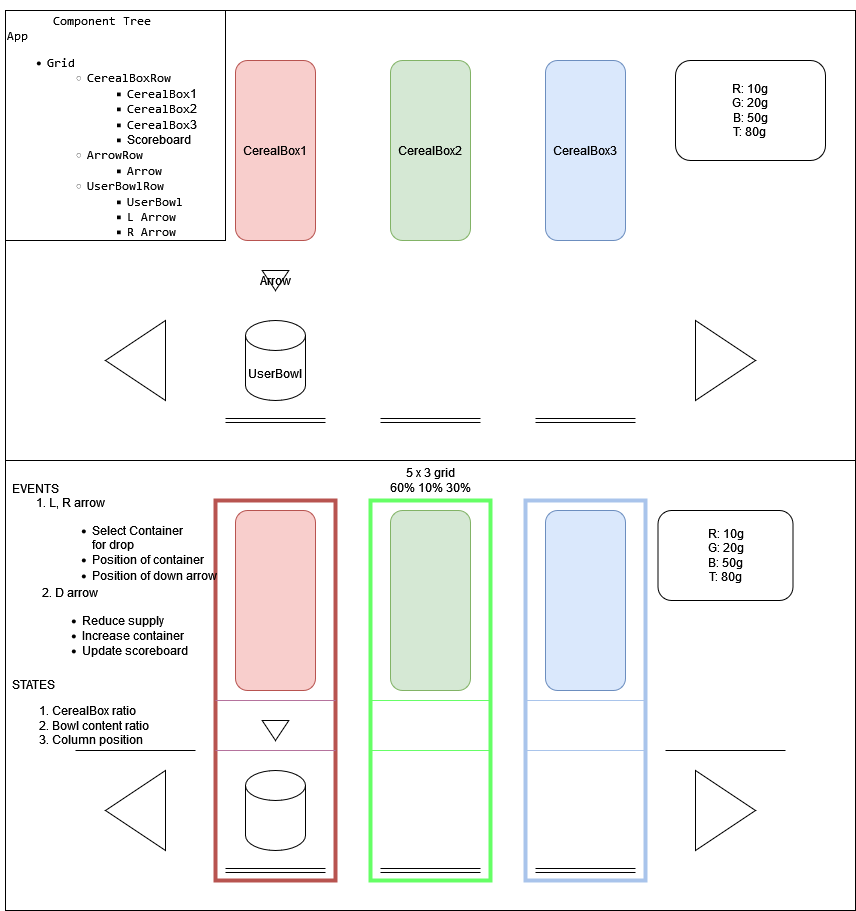

The diagram above was exported from draw.io. Its source (the exported page's mxGraphModel, read from the mxfile embedded in the PNG):
<mxGraphModel dx="1962" dy="1708" grid="1" gridSize="10" guides="1" tooltips="1" connect="1" arrows="1" fold="1" page="1" pageScale="1" pageWidth="850" pageHeight="1100" math="0" shadow="0">
  <root>
    <mxCell id="0" />
    <mxCell id="1" parent="0" />
    <mxCell id="R0ePAjbxSP6ZO4KEfzjH-13" value="" style="rounded=0;whiteSpace=wrap;html=1;" vertex="1" parent="1">
      <mxGeometry y="450" width="850" height="450" as="geometry" />
    </mxCell>
    <mxCell id="R0ePAjbxSP6ZO4KEfzjH-25" value="" style="rounded=0;whiteSpace=wrap;html=1;fillColor=none;strokeColor=#b85450;strokeWidth=4;" vertex="1" parent="1">
      <mxGeometry x="210" y="490" width="120" height="380" as="geometry" />
    </mxCell>
    <mxCell id="R0ePAjbxSP6ZO4KEfzjH-1" value="t" style="rounded=0;whiteSpace=wrap;html=1;" vertex="1" parent="1">
      <mxGeometry width="850" height="450" as="geometry" />
    </mxCell>
    <mxCell id="R0ePAjbxSP6ZO4KEfzjH-2" value="CerealBox1" style="rounded=1;whiteSpace=wrap;html=1;fillColor=#f8cecc;strokeColor=#b85450;" vertex="1" parent="1">
      <mxGeometry x="230" y="50" width="80" height="180" as="geometry" />
    </mxCell>
    <mxCell id="R0ePAjbxSP6ZO4KEfzjH-3" value="CerealBox2" style="rounded=1;whiteSpace=wrap;html=1;fillColor=#d5e8d4;strokeColor=#82b366;" vertex="1" parent="1">
      <mxGeometry x="385" y="50" width="80" height="180" as="geometry" />
    </mxCell>
    <mxCell id="R0ePAjbxSP6ZO4KEfzjH-4" value="CerealBox3" style="rounded=1;whiteSpace=wrap;html=1;fillColor=#dae8fc;strokeColor=#6c8ebf;" vertex="1" parent="1">
      <mxGeometry x="540" y="50" width="80" height="180" as="geometry" />
    </mxCell>
    <mxCell id="R0ePAjbxSP6ZO4KEfzjH-5" value="UserBowl" style="shape=cylinder3;whiteSpace=wrap;html=1;boundedLbl=1;backgroundOutline=1;size=15;" vertex="1" parent="1">
      <mxGeometry x="240" y="310" width="60" height="80" as="geometry" />
    </mxCell>
    <mxCell id="R0ePAjbxSP6ZO4KEfzjH-6" value="" style="triangle;whiteSpace=wrap;html=1;direction=west;" vertex="1" parent="1">
      <mxGeometry x="100" y="310" width="60" height="80" as="geometry" />
    </mxCell>
    <mxCell id="R0ePAjbxSP6ZO4KEfzjH-7" value="" style="triangle;whiteSpace=wrap;html=1;" vertex="1" parent="1">
      <mxGeometry x="690" y="310" width="60" height="80" as="geometry" />
    </mxCell>
    <mxCell id="R0ePAjbxSP6ZO4KEfzjH-8" value="Arrow" style="triangle;whiteSpace=wrap;html=1;direction=south;" vertex="1" parent="1">
      <mxGeometry x="256.66" y="260" width="26.67" height="20" as="geometry" />
    </mxCell>
    <mxCell id="R0ePAjbxSP6ZO4KEfzjH-9" value="" style="shape=link;html=1;rounded=0;" edge="1" parent="1">
      <mxGeometry width="100" relative="1" as="geometry">
        <mxPoint x="220" y="410" as="sourcePoint" />
        <mxPoint x="320" y="410" as="targetPoint" />
      </mxGeometry>
    </mxCell>
    <mxCell id="R0ePAjbxSP6ZO4KEfzjH-10" value="" style="shape=link;html=1;rounded=0;" edge="1" parent="1">
      <mxGeometry width="100" relative="1" as="geometry">
        <mxPoint x="375" y="410" as="sourcePoint" />
        <mxPoint x="475" y="410" as="targetPoint" />
      </mxGeometry>
    </mxCell>
    <mxCell id="R0ePAjbxSP6ZO4KEfzjH-11" value="" style="shape=link;html=1;rounded=0;" edge="1" parent="1">
      <mxGeometry width="100" relative="1" as="geometry">
        <mxPoint x="530" y="410" as="sourcePoint" />
        <mxPoint x="630" y="410" as="targetPoint" />
      </mxGeometry>
    </mxCell>
    <mxCell id="R0ePAjbxSP6ZO4KEfzjH-12" value="&lt;div&gt;R: 10g&lt;/div&gt;&lt;div&gt;G: 20g&lt;/div&gt;&lt;div&gt;B: 50g&lt;/div&gt;&lt;div&gt;T: 80g&lt;br&gt;&lt;/div&gt;" style="rounded=1;whiteSpace=wrap;html=1;" vertex="1" parent="1">
      <mxGeometry x="670" y="50" width="150" height="100" as="geometry" />
    </mxCell>
    <mxCell id="R0ePAjbxSP6ZO4KEfzjH-14" value="" style="rounded=1;whiteSpace=wrap;html=1;fillColor=#f8cecc;strokeColor=#b85450;" vertex="1" parent="1">
      <mxGeometry x="230" y="500" width="80" height="180" as="geometry" />
    </mxCell>
    <mxCell id="R0ePAjbxSP6ZO4KEfzjH-15" value="" style="rounded=1;whiteSpace=wrap;html=1;fillColor=#d5e8d4;strokeColor=#82b366;" vertex="1" parent="1">
      <mxGeometry x="385" y="500" width="80" height="180" as="geometry" />
    </mxCell>
    <mxCell id="R0ePAjbxSP6ZO4KEfzjH-16" value="" style="rounded=1;whiteSpace=wrap;html=1;fillColor=#dae8fc;strokeColor=#6c8ebf;" vertex="1" parent="1">
      <mxGeometry x="540" y="500" width="80" height="180" as="geometry" />
    </mxCell>
    <mxCell id="R0ePAjbxSP6ZO4KEfzjH-17" value="" style="shape=cylinder3;whiteSpace=wrap;html=1;boundedLbl=1;backgroundOutline=1;size=15;" vertex="1" parent="1">
      <mxGeometry x="240" y="760" width="60" height="80" as="geometry" />
    </mxCell>
    <mxCell id="R0ePAjbxSP6ZO4KEfzjH-18" value="" style="triangle;whiteSpace=wrap;html=1;direction=west;" vertex="1" parent="1">
      <mxGeometry x="100" y="760" width="60" height="80" as="geometry" />
    </mxCell>
    <mxCell id="R0ePAjbxSP6ZO4KEfzjH-19" value="" style="triangle;whiteSpace=wrap;html=1;" vertex="1" parent="1">
      <mxGeometry x="690" y="760" width="60" height="80" as="geometry" />
    </mxCell>
    <mxCell id="R0ePAjbxSP6ZO4KEfzjH-20" value="" style="triangle;whiteSpace=wrap;html=1;direction=south;" vertex="1" parent="1">
      <mxGeometry x="256.66" y="710" width="26.67" height="20" as="geometry" />
    </mxCell>
    <mxCell id="R0ePAjbxSP6ZO4KEfzjH-21" value="" style="shape=link;html=1;rounded=0;" edge="1" parent="1">
      <mxGeometry width="100" relative="1" as="geometry">
        <mxPoint x="220" y="860" as="sourcePoint" />
        <mxPoint x="320" y="860" as="targetPoint" />
      </mxGeometry>
    </mxCell>
    <mxCell id="R0ePAjbxSP6ZO4KEfzjH-22" value="" style="shape=link;html=1;rounded=0;" edge="1" parent="1">
      <mxGeometry width="100" relative="1" as="geometry">
        <mxPoint x="375" y="860" as="sourcePoint" />
        <mxPoint x="475" y="860" as="targetPoint" />
      </mxGeometry>
    </mxCell>
    <mxCell id="R0ePAjbxSP6ZO4KEfzjH-23" value="" style="shape=link;html=1;rounded=0;" edge="1" parent="1">
      <mxGeometry width="100" relative="1" as="geometry">
        <mxPoint x="530" y="860" as="sourcePoint" />
        <mxPoint x="630" y="860" as="targetPoint" />
      </mxGeometry>
    </mxCell>
    <mxCell id="R0ePAjbxSP6ZO4KEfzjH-24" value="&lt;div&gt;R: 10g&lt;/div&gt;&lt;div&gt;G: 20g&lt;/div&gt;&lt;div&gt;B: 50g&lt;/div&gt;&lt;div&gt;T: 80g&lt;br&gt;&lt;/div&gt;" style="rounded=1;whiteSpace=wrap;html=1;" vertex="1" parent="1">
      <mxGeometry x="652.5" y="500" width="135" height="90" as="geometry" />
    </mxCell>
    <mxCell id="R0ePAjbxSP6ZO4KEfzjH-26" value="" style="rounded=0;whiteSpace=wrap;html=1;fillColor=none;strokeColor=#66FF66;strokeWidth=4;" vertex="1" parent="1">
      <mxGeometry x="365" y="490" width="120" height="380" as="geometry" />
    </mxCell>
    <mxCell id="R0ePAjbxSP6ZO4KEfzjH-27" value="" style="rounded=0;whiteSpace=wrap;html=1;fillColor=none;strokeColor=#A9C4EB;strokeWidth=4;" vertex="1" parent="1">
      <mxGeometry x="520" y="490" width="120" height="380" as="geometry" />
    </mxCell>
    <mxCell id="R0ePAjbxSP6ZO4KEfzjH-28" value="" style="endArrow=none;html=1;rounded=0;strokeColor=#B5739D;" edge="1" parent="1">
      <mxGeometry width="50" height="50" relative="1" as="geometry">
        <mxPoint x="210" y="690" as="sourcePoint" />
        <mxPoint x="330" y="690" as="targetPoint" />
      </mxGeometry>
    </mxCell>
    <mxCell id="R0ePAjbxSP6ZO4KEfzjH-29" value="" style="endArrow=none;html=1;rounded=0;strokeColor=#B5739D;" edge="1" parent="1">
      <mxGeometry width="50" height="50" relative="1" as="geometry">
        <mxPoint x="210" y="740" as="sourcePoint" />
        <mxPoint x="330" y="740" as="targetPoint" />
      </mxGeometry>
    </mxCell>
    <mxCell id="R0ePAjbxSP6ZO4KEfzjH-30" value="" style="endArrow=none;html=1;rounded=0;strokeColor=#66FF66;" edge="1" parent="1">
      <mxGeometry width="50" height="50" relative="1" as="geometry">
        <mxPoint x="365" y="690" as="sourcePoint" />
        <mxPoint x="485" y="690" as="targetPoint" />
      </mxGeometry>
    </mxCell>
    <mxCell id="R0ePAjbxSP6ZO4KEfzjH-31" value="" style="endArrow=none;html=1;rounded=0;strokeColor=#66FF66;" edge="1" parent="1">
      <mxGeometry width="50" height="50" relative="1" as="geometry">
        <mxPoint x="365" y="740" as="sourcePoint" />
        <mxPoint x="485" y="740" as="targetPoint" />
      </mxGeometry>
    </mxCell>
    <mxCell id="R0ePAjbxSP6ZO4KEfzjH-32" value="" style="endArrow=none;html=1;rounded=0;strokeColor=#A9C4EB;" edge="1" parent="1">
      <mxGeometry width="50" height="50" relative="1" as="geometry">
        <mxPoint x="520" y="690" as="sourcePoint" />
        <mxPoint x="640" y="690" as="targetPoint" />
      </mxGeometry>
    </mxCell>
    <mxCell id="R0ePAjbxSP6ZO4KEfzjH-33" value="" style="endArrow=none;html=1;rounded=0;strokeColor=#A9C4EB;" edge="1" parent="1">
      <mxGeometry width="50" height="50" relative="1" as="geometry">
        <mxPoint x="520" y="740" as="sourcePoint" />
        <mxPoint x="640" y="740" as="targetPoint" />
      </mxGeometry>
    </mxCell>
    <mxCell id="R0ePAjbxSP6ZO4KEfzjH-34" value="" style="endArrow=none;html=1;rounded=0;strokeColor=#000000;" edge="1" parent="1">
      <mxGeometry width="50" height="50" relative="1" as="geometry">
        <mxPoint x="70" y="740" as="sourcePoint" />
        <mxPoint x="190" y="740" as="targetPoint" />
      </mxGeometry>
    </mxCell>
    <mxCell id="R0ePAjbxSP6ZO4KEfzjH-35" value="" style="endArrow=none;html=1;rounded=0;strokeColor=#000000;" edge="1" parent="1">
      <mxGeometry width="50" height="50" relative="1" as="geometry">
        <mxPoint x="660" y="740" as="sourcePoint" />
        <mxPoint x="780" y="740" as="targetPoint" />
      </mxGeometry>
    </mxCell>
    <mxCell id="R0ePAjbxSP6ZO4KEfzjH-37" value="&lt;div&gt;5 x 3 grid&lt;/div&gt;&lt;div&gt;60% 10% 30%&lt;br&gt;&lt;/div&gt;" style="text;html=1;align=center;verticalAlign=middle;resizable=0;points=[];autosize=1;strokeColor=none;fillColor=none;" vertex="1" parent="1">
      <mxGeometry x="375" y="450" width="100" height="40" as="geometry" />
    </mxCell>
    <mxCell id="R0ePAjbxSP6ZO4KEfzjH-40" value="&lt;div&gt;EVENTS&lt;/div&gt;&lt;div&gt;&lt;span style=&quot;white-space: pre;&quot;&gt;&#09;&lt;/span&gt;1. L, R arrow&lt;/div&gt;&lt;blockquote&gt;&lt;div align=&quot;left&quot;&gt;&lt;ul&gt;&lt;li&gt;Select Container&amp;nbsp;&lt;div&gt;for drop&lt;/div&gt;&lt;/li&gt;&lt;li&gt;Position of container&lt;/li&gt;&lt;li&gt;Position of down arrow&lt;/li&gt;&lt;/ul&gt;&lt;/div&gt;&lt;/blockquote&gt;&lt;div align=&quot;left&quot;&gt;&lt;br&gt;&lt;/div&gt;" style="text;html=1;align=left;verticalAlign=middle;resizable=0;points=[];autosize=1;strokeColor=none;fillColor=none;" vertex="1" parent="1">
      <mxGeometry x="5" y="465" width="260" height="140" as="geometry" />
    </mxCell>
    <mxCell id="R0ePAjbxSP6ZO4KEfzjH-41" value="&lt;blockquote&gt;2. D arrow&lt;div align=&quot;left&quot;&gt;&lt;ul&gt;&lt;li&gt;Reduce supply&lt;br&gt;&lt;/li&gt;&lt;li&gt;Increase container&lt;br&gt;&lt;/li&gt;&lt;li&gt;Update scoreboard&lt;br&gt;&lt;/li&gt;&lt;/ul&gt;&lt;/div&gt;&lt;div align=&quot;left&quot;&gt;&lt;br&gt;&lt;/div&gt;&lt;/blockquote&gt;" style="text;html=1;align=left;verticalAlign=middle;resizable=0;points=[];autosize=1;strokeColor=none;fillColor=none;" vertex="1" parent="1">
      <mxGeometry x="-5" y="560" width="240" height="130" as="geometry" />
    </mxCell>
    <mxCell id="R0ePAjbxSP6ZO4KEfzjH-42" value="STATES&lt;br&gt;&lt;div align=&quot;left&quot;&gt;&lt;ol&gt;&lt;li&gt;CerealBox ratio&lt;br&gt;&lt;/li&gt;&lt;li&gt;Bowl content ratio&lt;/li&gt;&lt;li&gt;Column position&lt;br&gt;&lt;/li&gt;&lt;/ol&gt;&lt;/div&gt;&lt;div align=&quot;left&quot;&gt;&lt;br&gt;&lt;/div&gt;" style="text;html=1;align=left;verticalAlign=middle;resizable=0;points=[];autosize=1;strokeColor=none;fillColor=none;" vertex="1" parent="1">
      <mxGeometry x="5" y="660" width="160" height="110" as="geometry" />
    </mxCell>
    <mxCell id="R0ePAjbxSP6ZO4KEfzjH-43" value="&lt;div align=&quot;center&quot;&gt;&lt;br&gt;&lt;/div&gt;&lt;div align=&quot;center&quot;&gt;&lt;code&gt;Component Tree&lt;br&gt;&lt;/code&gt;&lt;/div&gt;&lt;div&gt;&lt;code&gt;App&lt;/code&gt;&lt;/div&gt;&lt;ul&gt;&lt;li&gt;&lt;code&gt;Grid&lt;/code&gt;&lt;ul&gt;&lt;li&gt;&lt;code&gt;CerealBoxRow&lt;/code&gt;&lt;ul&gt;&lt;li&gt;&lt;code&gt;CerealBox&lt;/code&gt;1&lt;br&gt;&lt;/li&gt;&lt;li&gt;&lt;code&gt;CerealBox&lt;/code&gt;2&lt;br&gt;&lt;/li&gt;&lt;li&gt;&lt;code&gt;CerealBox&lt;/code&gt;3&lt;/li&gt;&lt;li&gt;Scoreboard&lt;br&gt;&lt;/li&gt;&lt;/ul&gt;&lt;/li&gt;&lt;li&gt;&lt;code&gt;ArrowRow&lt;/code&gt;&lt;ul&gt;&lt;li&gt;&lt;code&gt;Arrow&lt;/code&gt;&lt;/li&gt;&lt;/ul&gt;&lt;/li&gt;&lt;li&gt;&lt;code&gt;UserBowlRow&lt;/code&gt;&lt;ul&gt;&lt;li&gt;&lt;code&gt;UserBowl&lt;/code&gt;&lt;/li&gt;&lt;li&gt;&lt;code&gt;L Arrow&lt;/code&gt;&lt;/li&gt;&lt;li&gt;&lt;code&gt;R Arrow&lt;/code&gt;&lt;br&gt;&lt;/li&gt;&lt;/ul&gt;&lt;/li&gt;&lt;/ul&gt;&lt;/li&gt;&lt;/ul&gt;" style="rounded=0;whiteSpace=wrap;html=1;align=left;" vertex="1" parent="1">
      <mxGeometry width="220" height="230" as="geometry" />
    </mxCell>
  </root>
</mxGraphModel>